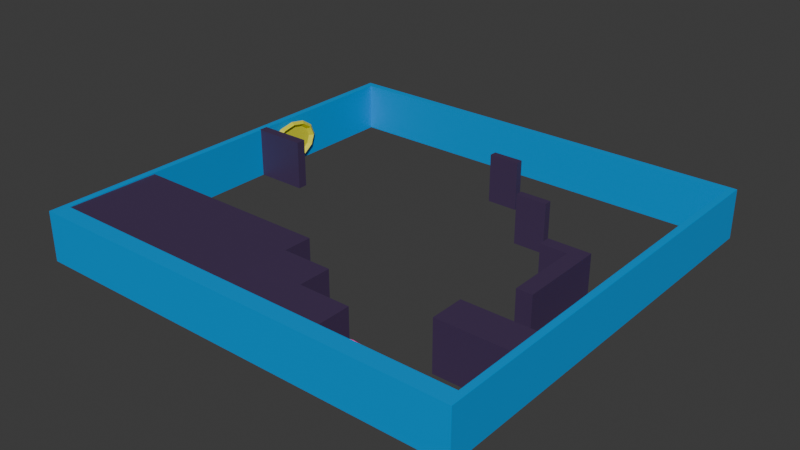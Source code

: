 # Source: SalaC_prototipo.blend  (saved by Blender 5.1.30; exported with 4.5.12 LTS)
import bpy
from mathutils import Matrix  # noqa: F401  (used for matrix-valued properties, if any)

bpy.ops.wm.read_factory_settings(use_empty=True)
scene = bpy.context.scene
scene.name = 'Scene'

# ---- collections
col_collection = bpy.data.collections.new('Collection'); scene.collection.children.link(col_collection)

# ---- materials (node trees are filled in below, after node groups)
mat_portal_rosa_001 = bpy.data.materials.new('portal rosa.001')
mat_material_011 = bpy.data.materials.new('Material.011')
mat_material_012 = bpy.data.materials.new('Material.012')
mat_material_013 = bpy.data.materials.new('Material.013')

# ---- material node trees
mat_portal_rosa_001.use_nodes = True; mat_portal_rosa_001.node_tree.nodes.clear()
_N = mat_portal_rosa_001.node_tree.nodes; _L = mat_portal_rosa_001.node_tree.links
n0 = _N.new('ShaderNodeBsdfPrincipled'); n0.name = 'Principled BSDF'; n0.location = (-200, 100)
n0.inputs[0].default_value = (0.8001, 0.766, 0.02729, 1.0)
n1 = _N.new('ShaderNodeOutputMaterial'); n1.name = 'Material Output'; n1.location = (200, 100)
_L.new(n0.outputs[0], n1.inputs[0])
n1.is_active_output = True
mat_material_011.use_nodes = True; mat_material_011.node_tree.nodes.clear()
_N = mat_material_011.node_tree.nodes; _L = mat_material_011.node_tree.links
n0 = _N.new('ShaderNodeBsdfPrincipled'); n0.name = 'Principled BSDF'; n0.location = (-200, 100)
n0.inputs[0].default_value = (0.8, 0.03899, 0.3685, 1.0)
n1 = _N.new('ShaderNodeOutputMaterial'); n1.name = 'Material Output'; n1.location = (200, 100)
_L.new(n0.outputs[0], n1.inputs[0])
n1.is_active_output = True
mat_material_012.use_nodes = True; mat_material_012.node_tree.nodes.clear()
_N = mat_material_012.node_tree.nodes; _L = mat_material_012.node_tree.links
n0 = _N.new('ShaderNodeBsdfPrincipled'); n0.name = 'Principled BSDF'; n0.location = (-200, 100)
n0.inputs[0].default_value = (0.06037, 0.03415, 0.09564, 1.0)
n1 = _N.new('ShaderNodeOutputMaterial'); n1.name = 'Material Output'; n1.location = (200, 100)
_L.new(n0.outputs[0], n1.inputs[0])
n1.is_active_output = True
mat_material_013.use_nodes = True; mat_material_013.node_tree.nodes.clear()
_N = mat_material_013.node_tree.nodes; _L = mat_material_013.node_tree.links
n0 = _N.new('ShaderNodeBsdfPrincipled'); n0.name = 'Principled BSDF'; n0.location = (-200, 100)
n0.inputs[0].default_value = (0.0, 0.3324, 0.8, 1.0)
n1 = _N.new('ShaderNodeOutputMaterial'); n1.name = 'Material Output'; n1.location = (200, 100)
_L.new(n0.outputs[0], n1.inputs[0])
n1.is_active_output = True

# ---- world
world_world = bpy.data.worlds.new('World'); scene.world = world_world
world_world.use_nodes = True; world_world.node_tree.nodes.clear()
_N = world_world.node_tree.nodes; _L = world_world.node_tree.links
n0 = _N.new('ShaderNodeOutputWorld'); n0.name = 'World Output'; n0.location = (200, 100)
n1 = _N.new('ShaderNodeBackground'); n1.name = 'Background'; n1.location = (-200, 100)
n1.inputs[0].default_value = (0.05088, 0.05088, 0.05088, 1.0)
_L.new(n1.outputs[0], n0.inputs[0])
n0.is_active_output = True
world_world.color = (0.05088, 0.05088, 0.05088)
world_world.sun_shadow_jitter_overblur = 0.0

# ---- meshes
me_circle_008 = bpy.data.meshes.new('Circle.008')
me_circle_008.from_pydata([(-0.6622, 0.01251, -4.383), (-0.6713, -3.193, -3.79), (-0.6961, -5.539, -2.172), (-0.7301, -6.398, 0.03949), (-0.764, -5.539, 2.251), (-0.7888, -3.193, 3.869), (-0.7979, 0.01251, 4.462), (-0.7888, 3.218, 3.869), (-0.764, 5.565, 2.251), (-0.7301, 6.423, 0.03949), (-0.6961, 5.565, -2.172), (-0.6713, 3.218, -3.79), (0.05664, -0.02802, -5.285), (0.04596, -3.797, -4.588), (0.01672, -6.557, -2.684), (-0.02316, -7.567, -0.08406), (-0.06308, -6.557, 2.516), (-0.09229, -3.797, 4.42), (-0.103, -0.02802, 5.116), (-0.09229, 3.741, 4.42), (-0.06308, 6.501, 2.516), (-0.02316, 7.511, -0.08406), (0.01672, 6.501, -2.684), (0.04596, 3.741, -4.588), (0.8142, 0.006161, -4.462), (0.805, -3.24, -3.862), (0.7798, -5.617, -2.223), (0.7454, -6.487, 0.01656), (0.7111, -5.617, 2.256), (0.6859, -3.24, 3.895), (0.6767, 0.006161, 4.495), (0.6859, 3.253, 3.895), (0.7111, 5.629, 2.256), (0.7454, 6.499, 0.01656), (0.7798, 5.629, -2.223), (0.805, 3.253, -3.862), (0.00769, 5.526, 0.02803), (-0.02151, 4.787, 1.931), (-0.04291, 2.768, 3.324), (-0.05072, 0.009335, 3.834), (-0.04291, -2.749, 3.324), (-0.02151, -4.769, 1.931), (0.00769, -5.508, 0.02803), (0.0369, -4.769, -1.875), (0.05829, -2.749, -3.268), (0.0661, 0.009335, -3.778), (0.05829, 2.768, -3.268), (0.0369, 4.787, -1.875)], [], [(4, 3, 15, 16), (11, 10, 22, 23), (1, 0, 12, 13), (8, 7, 19, 20), (5, 4, 16, 17), (0, 11, 23, 12), (2, 1, 13, 14), (9, 8, 20, 21), (6, 5, 17, 18), (3, 2, 14, 15), (10, 9, 21, 22), (7, 6, 18, 19), (22, 21, 33, 34), (19, 18, 30, 31), (16, 15, 27, 28), (23, 22, 34, 35), (13, 12, 24, 25), (20, 19, 31, 32), (17, 16, 28, 29), (12, 23, 35, 24), (14, 13, 25, 26), (21, 20, 32, 33), (18, 17, 29, 30), (15, 14, 26, 27), (37, 36, 33, 32), (38, 37, 32, 31), (39, 38, 31, 30), (40, 39, 30, 29), (41, 40, 29, 28), (42, 41, 28, 27), (43, 42, 27, 26), (44, 43, 26, 25), (45, 44, 25, 24), (46, 45, 24, 35), (47, 46, 35, 34), (36, 47, 34, 33), (9, 10, 47, 36), (10, 11, 46, 47), (11, 0, 45, 46), (0, 1, 44, 45), (1, 2, 43, 44), (2, 3, 42, 43), (3, 4, 41, 42), (4, 5, 40, 41), (5, 6, 39, 40), (6, 7, 38, 39), (7, 8, 37, 38), (8, 9, 36, 37), (47, 46, 45, 44, 43, 42, 41, 40, 39, 38, 37, 36)])
_uv = me_circle_008.uv_layers.new(name='UVMap')
_uv.uv.foreach_set('vector', [0.0, 0.0, 0.0, 0.0, 0.0, 0.0, 0.0, 0.0, 0.0, 0.0, 0.0, 0.0, 0.0, 0.0, 0.0, 0.0, 0.0, 0.0, 0.0, 0.0, 0.0, 0.0, 0.0, 0.0, 0.0, 0.0, 0.0, 0.0, 0.0, 0.0, 0.0, 0.0, 0.0, 0.0, 0.0, 0.0, 0.0, 0.0, 0.0, 0.0, 0.0, 0.0, 0.0, 0.0, 0.0, 0.0, 0.0, 0.0, 0.0, 0.0, 0.0, 0.0, 0.0, 0.0, 0.0, 0.0, 0.0, 0.0, 0.0, 0.0, 0.0, 0.0, 0.0, 0.0, 0.0, 0.0, 0.0, 0.0, 0.0, 0.0, 0.0, 0.0, 0.0, 0.0, 0.0, 0.0, 0.0, 0.0, 0.0, 0.0, 0.0, 0.0, 0.0, 0.0, 0.0, 0.0, 0.0, 0.0, 0.0, 0.0, 0.0, 0.0, 0.0, 0.0, 0.0, 0.0, 0.0, 0.0, 0.0, 0.0, 0.0, 0.0, 0.0, 0.0, 0.0, 0.0, 0.0, 0.0, 0.0, 0.0, 0.0, 0.0, 0.0, 0.0, 0.0, 0.0, 0.0, 0.0, 0.0, 0.0, 0.0, 0.0, 0.0, 0.0, 0.0, 0.0, 0.0, 0.0, 0.0, 0.0, 0.0, 0.0, 0.0, 0.0, 0.0, 0.0, 0.0, 0.0, 0.0, 0.0, 0.0, 0.0, 0.0, 0.0, 0.0, 0.0, 0.0, 0.0, 0.0, 0.0, 0.0, 0.0, 0.0, 0.0, 0.0, 0.0, 0.0, 0.0, 0.0, 0.0, 0.0, 0.0, 0.0, 0.0, 0.0, 0.0, 0.0, 0.0, 0.0, 0.0, 0.0, 0.0, 0.0, 0.0, 0.0, 0.0, 0.0, 0.0, 0.0, 0.0, 0.0, 0.0, 0.0, 0.0, 0.0, 0.0, 0.0, 0.0, 0.0, 0.0, 0.0, 0.0, 0.0, 0.0, 0.0, 0.0, 0.0, 0.0, 0.0, 0.0, 0.0, 0.0, 0.0, 0.0, 0.0, 0.0, 0.0, 0.0, 0.0, 0.0, 0.0, 0.0, 0.0, 0.0, 0.0, 0.0, 0.0, 0.0, 0.0, 0.0, 0.0, 0.0, 0.0, 0.0, 0.0, 0.0, 0.0, 0.0, 0.0, 0.0, 0.0, 0.0, 0.0, 0.0, 0.0, 0.0, 0.0, 0.0, 0.0, 0.0, 0.0, 0.0, 0.0, 0.0, 0.0, 0.0, 0.0, 0.0, 0.0, 0.0, 0.0, 0.0, 0.0, 0.0, 0.0, 0.0, 0.0, 0.0, 0.0, 0.0, 0.0, 0.0, 0.0, 0.0, 0.0, 0.0, 0.0, 0.0, 0.0, 0.0, 0.0, 0.0, 0.0, 0.0, 0.0, 0.0, 0.0, 0.0, 0.0, 0.0, 0.0, 0.0, 0.0, 0.0, 0.0, 0.0, 0.0, 0.0, 0.0, 0.0, 0.0, 0.0, 0.0, 0.0, 0.0, 0.0, 0.0, 0.0, 0.0, 0.0, 0.0, 0.0, 0.0, 0.0, 0.0, 0.0, 0.0, 0.0, 0.0, 0.0, 0.0, 0.0, 0.0, 0.0, 0.0, 0.0, 0.0, 0.0, 0.0, 0.0, 0.0, 0.0, 0.0, 0.0, 0.0, 0.0, 0.0, 0.0, 0.0, 0.0, 0.0, 0.0, 0.0, 0.0, 0.0, 0.0, 0.0, 0.0, 0.0, 0.0, 0.0, 0.0, 0.0, 0.0, 0.0, 0.0, 0.0, 0.0, 0.0, 0.0, 0.0, 0.0, 0.0, 0.0, 0.0, 0.0, 0.0, 0.0, 0.0, 0.0, 0.0, 0.0, 0.0, 0.0, 0.0, 0.0, 0.0, 0.0, 0.0, 0.0, 0.0, 0.0, 0.0, 0.0, 0.0, 0.0, 0.0, 0.0, 0.0, 0.0, 0.0, 0.0, 0.0, 0.0, 0.0, 0.0, 0.0, 0.0, 0.0, 0.0, 0.0, 0.0, 0.0, 0.0, 0.0, 0.0, 0.0, 0.0, 0.0, 0.0, 0.0, 0.0, 0.0, 0.0, 0.0, 0.0, 0.0, 0.0])
me_circle_008.materials.append(mat_portal_rosa_001)
me_circle_008.materials.append(mat_material_011)
me_circle_008.update()
me_circle_001 = bpy.data.meshes.new('Circle.001')
me_circle_001.from_pydata([(-0.01251, -0.7294, -4.372), (3.193, -0.7294, -3.78), (5.539, -0.7293, -2.161), (6.398, -0.7293, 0.05067), (5.539, -0.7293, 2.262), (3.193, -0.7294, 3.881), (-0.01251, -0.7294, 4.474), (-3.218, -0.7294, 3.881), (-5.565, -0.7294, 2.262), (-6.423, -0.7294, 0.05067), (-5.565, -0.7294, -2.161), (-3.218, -0.7294, -3.78), (0.02802, -0.0244, -5.285), (3.797, -0.0244, -4.588), (6.557, -0.0244, -2.684), (7.567, -0.0244, -0.08371), (6.557, -0.0244, 2.517), (3.797, -0.0244, 4.421), (0.02802, -0.0244, 5.117), (-3.741, -0.0244, 4.421), (-6.501, -0.0244, 2.517), (-7.511, -0.0244, -0.08371), (-6.501, -0.0244, -2.684), (-3.741, -0.0244, -4.588), (-0.006165, 0.7456, -4.474), (3.24, 0.7456, -3.874), (5.617, 0.7457, -2.235), (6.487, 0.7457, 0.005112), (5.617, 0.7457, 2.245), (3.24, 0.7456, 3.884), (-0.006165, 0.7456, 4.485), (-3.253, 0.7456, 3.884), (-5.629, 0.7456, 2.245), (-6.499, 0.7456, 0.005112), (-5.629, 0.7456, -2.235), (-3.253, 0.7456, -3.874), (-5.526, 0.008133, 0.02789), (-4.787, 0.008133, 1.931), (-2.768, 0.008133, 3.324), (-0.009338, 0.008133, 3.834), (2.749, 0.008133, 3.324), (4.769, 0.008163, 1.931), (5.508, 0.008163, 0.02789), (4.769, 0.008163, -1.875), (2.749, 0.008133, -3.268), (-0.009338, 0.008133, -3.778), (-2.768, 0.008133, -3.268), (-4.787, 0.008133, -1.875)], [], [(4, 3, 15, 16), (11, 10, 22, 23), (1, 0, 12, 13), (8, 7, 19, 20), (5, 4, 16, 17), (0, 11, 23, 12), (2, 1, 13, 14), (9, 8, 20, 21), (6, 5, 17, 18), (3, 2, 14, 15), (10, 9, 21, 22), (7, 6, 18, 19), (22, 21, 33, 34), (19, 18, 30, 31), (16, 15, 27, 28), (23, 22, 34, 35), (13, 12, 24, 25), (20, 19, 31, 32), (17, 16, 28, 29), (12, 23, 35, 24), (14, 13, 25, 26), (21, 20, 32, 33), (18, 17, 29, 30), (15, 14, 26, 27), (37, 36, 33, 32), (38, 37, 32, 31), (39, 38, 31, 30), (40, 39, 30, 29), (41, 40, 29, 28), (42, 41, 28, 27), (43, 42, 27, 26), (44, 43, 26, 25), (45, 44, 25, 24), (46, 45, 24, 35), (47, 46, 35, 34), (36, 47, 34, 33), (9, 10, 47, 36), (10, 11, 46, 47), (11, 0, 45, 46), (0, 1, 44, 45), (1, 2, 43, 44), (2, 3, 42, 43), (3, 4, 41, 42), (4, 5, 40, 41), (5, 6, 39, 40), (6, 7, 38, 39), (7, 8, 37, 38), (8, 9, 36, 37), (47, 46, 45, 44, 43, 42, 41, 40, 39, 38, 37, 36)])
_uv = me_circle_001.uv_layers.new(name='UVMap')
_uv.uv.foreach_set('vector', [0.0, 0.0, 0.0, 0.0, 0.0, 0.0, 0.0, 0.0, 0.0, 0.0, 0.0, 0.0, 0.0, 0.0, 0.0, 0.0, 0.0, 0.0, 0.0, 0.0, 0.0, 0.0, 0.0, 0.0, 0.0, 0.0, 0.0, 0.0, 0.0, 0.0, 0.0, 0.0, 0.0, 0.0, 0.0, 0.0, 0.0, 0.0, 0.0, 0.0, 0.0, 0.0, 0.0, 0.0, 0.0, 0.0, 0.0, 0.0, 0.0, 0.0, 0.0, 0.0, 0.0, 0.0, 0.0, 0.0, 0.0, 0.0, 0.0, 0.0, 0.0, 0.0, 0.0, 0.0, 0.0, 0.0, 0.0, 0.0, 0.0, 0.0, 0.0, 0.0, 0.0, 0.0, 0.0, 0.0, 0.0, 0.0, 0.0, 0.0, 0.0, 0.0, 0.0, 0.0, 0.0, 0.0, 0.0, 0.0, 0.0, 0.0, 0.0, 0.0, 0.0, 0.0, 0.0, 0.0, 0.0, 0.0, 0.0, 0.0, 0.0, 0.0, 0.0, 0.0, 0.0, 0.0, 0.0, 0.0, 0.0, 0.0, 0.0, 0.0, 0.0, 0.0, 0.0, 0.0, 0.0, 0.0, 0.0, 0.0, 0.0, 0.0, 0.0, 0.0, 0.0, 0.0, 0.0, 0.0, 0.0, 0.0, 0.0, 0.0, 0.0, 0.0, 0.0, 0.0, 0.0, 0.0, 0.0, 0.0, 0.0, 0.0, 0.0, 0.0, 0.0, 0.0, 0.0, 0.0, 0.0, 0.0, 0.0, 0.0, 0.0, 0.0, 0.0, 0.0, 0.0, 0.0, 0.0, 0.0, 0.0, 0.0, 0.0, 0.0, 0.0, 0.0, 0.0, 0.0, 0.0, 0.0, 0.0, 0.0, 0.0, 0.0, 0.0, 0.0, 0.0, 0.0, 0.0, 0.0, 0.0, 0.0, 0.0, 0.0, 0.0, 0.0, 0.0, 0.0, 0.0, 0.0, 0.0, 0.0, 0.0, 0.0, 0.0, 0.0, 0.0, 0.0, 0.0, 0.0, 0.0, 0.0, 0.0, 0.0, 0.0, 0.0, 0.0, 0.0, 0.0, 0.0, 0.0, 0.0, 0.0, 0.0, 0.0, 0.0, 0.0, 0.0, 0.0, 0.0, 0.0, 0.0, 0.0, 0.0, 0.0, 0.0, 0.0, 0.0, 0.0, 0.0, 0.0, 0.0, 0.0, 0.0, 0.0, 0.0, 0.0, 0.0, 0.0, 0.0, 0.0, 0.0, 0.0, 0.0, 0.0, 0.0, 0.0, 0.0, 0.0, 0.0, 0.0, 0.0, 0.0, 0.0, 0.0, 0.0, 0.0, 0.0, 0.0, 0.0, 0.0, 0.0, 0.0, 0.0, 0.0, 0.0, 0.0, 0.0, 0.0, 0.0, 0.0, 0.0, 0.0, 0.0, 0.0, 0.0, 0.0, 0.0, 0.0, 0.0, 0.0, 0.0, 0.0, 0.0, 0.0, 0.0, 0.0, 0.0, 0.0, 0.0, 0.0, 0.0, 0.0, 0.0, 0.0, 0.0, 0.0, 0.0, 0.0, 0.0, 0.0, 0.0, 0.0, 0.0, 0.0, 0.0, 0.0, 0.0, 0.0, 0.0, 0.0, 0.0, 0.0, 0.0, 0.0, 0.0, 0.0, 0.0, 0.0, 0.0, 0.0, 0.0, 0.0, 0.0, 0.0, 0.0, 0.0, 0.0, 0.0, 0.0, 0.0, 0.0, 0.0, 0.0, 0.0, 0.0, 0.0, 0.0, 0.0, 0.0, 0.0, 0.0, 0.0, 0.0, 0.0, 0.0, 0.0, 0.0, 0.0, 0.0, 0.0, 0.0, 0.0, 0.0, 0.0, 0.0, 0.0, 0.0, 0.0, 0.0, 0.0, 0.0, 0.0, 0.0, 0.0, 0.0, 0.0, 0.0, 0.0, 0.0, 0.0, 0.0, 0.0, 0.0, 0.0, 0.0, 0.0, 0.0, 0.0, 0.0, 0.0, 0.0, 0.0, 0.0, 0.0, 0.0, 0.0, 0.0, 0.0, 0.0, 0.0, 0.0, 0.0, 0.0, 0.0, 0.0, 0.0, 0.0, 0.0, 0.0, 0.0, 0.0, 0.0, 0.0, 0.0, 0.0, 0.0, 0.0])
me_circle_001.materials.append(mat_material_011)
me_circle_001.materials.append(None)
me_circle_001.update()
me_cube_035 = bpy.data.meshes.new('Cube.035')
me_cube_035.from_pydata([(-8.135, 3.861, 5.767), (8.135, 3.861, 5.767), (-8.135, 3.861, -5.767), (8.135, 3.861, -5.767), (-8.135, -3.861, 5.767), (8.135, -3.861, 5.767), (-8.135, -3.861, -5.767), (8.135, -3.861, -5.767)], [], [(0, 1, 3, 2), (2, 3, 7, 6), (6, 7, 5, 4), (4, 5, 1, 0), (2, 6, 4, 0), (7, 3, 1, 5)])
_uv = me_cube_035.uv_layers.new(name='UVMap')
_uv.uv.foreach_set('vector', [0.375, 0.0, 0.625, 0.0, 0.625, 0.25, 0.375, 0.25, 0.375, 0.25, 0.625, 0.25, 0.625, 0.5, 0.375, 0.5, 0.375, 0.5, 0.625, 0.5, 0.625, 0.75, 0.375, 0.75, 0.375, 0.75, 0.625, 0.75, 0.625, 1.0, 0.375, 1.0, 0.125, 0.5, 0.375, 0.5, 0.375, 0.75, 0.125, 0.75, 0.625, 0.5, 0.875, 0.5, 0.875, 0.75, 0.625, 0.75])
me_cube_035.materials.append(mat_material_012)
me_cube_035.update()
me_cube_037 = bpy.data.meshes.new('Cube.037')
me_cube_037.from_pydata([(0.1892, 3.143, 5.767), (-5.87, 3.173, 5.767), (0.1892, 3.143, -5.767), (-5.87, 3.173, -5.767), (0.1892, 5.971, 5.767), (-5.87, 5.973, 5.767), (0.1892, 5.971, -5.767), (-5.87, 5.973, -5.767), (3.724, 5.969, 5.767), (3.724, -13.67, 5.767), (3.724, 5.969, -5.767), (3.724, -13.67, -5.767), (0.1892, -13.67, 5.767), (0.1892, -13.67, -5.767), (3.724, 3.112, 5.767), (3.724, 3.112, -5.767)], [], [(0, 1, 3, 2), (2, 3, 7, 6), (6, 7, 5, 4), (4, 5, 1, 0), (2, 6, 4, 0), (7, 3, 1, 5), (14, 9, 11, 15), (15, 11, 13, 2), (2, 13, 12, 0), (0, 12, 9, 14), (10, 6, 4, 8), (13, 11, 9, 12), (4, 0, 14, 8), (10, 15, 2, 6), (8, 14, 15, 10)])
_uv = me_cube_037.uv_layers.new(name='UVMap')
_uv.uv.foreach_set('vector', [0.375, 0.0, 0.625, 0.0, 0.625, 0.25, 0.375, 0.25, 0.375, 0.25, 0.625, 0.25, 0.625, 0.5, 0.375, 0.5, 0.375, 0.5, 0.625, 0.5, 0.625, 0.75, 0.375, 0.75, 0.375, 0.75, 0.625, 0.75, 0.625, 1.0, 0.375, 1.0, 0.125, 0.5, 0.375, 0.5, 0.375, 0.75, 0.125, 0.75, 0.625, 0.5, 0.875, 0.5, 0.875, 0.75, 0.625, 0.75, 0.4, 0.0, 0.625, 0.0, 0.625, 0.25, 0.4, 0.25, 0.4, 0.25, 0.625, 0.25, 0.625, 0.5, 0.4, 0.5, 0.4, 0.5, 0.625, 0.5, 0.625, 0.75, 0.4, 0.75, 0.4, 0.75, 0.625, 0.75, 0.625, 1.0, 0.4, 1.0, 0.125, 0.5, 0.375, 0.5, 0.375, 0.75, 0.125, 0.75, 0.625, 0.5, 0.875, 0.5, 0.875, 0.75, 0.625, 0.75, 0.375, 0.75, 0.4, 0.75, 0.4, 1.0, 0.375, 1.0, 0.375, 0.25, 0.4, 0.25, 0.4, 0.5, 0.375, 0.5, 0.375, 0.0, 0.4, 0.0, 0.4, 0.25, 0.375, 0.25])
me_cube_037.materials.append(mat_material_012)
me_cube_037.update()
me_cube_036 = bpy.data.meshes.new('Cube.036')
me_cube_036.from_pydata([(-23.38, 10.96, 5.331), (23.38, 10.96, 5.331), (-23.38, 10.96, -5.415), (23.38, 10.96, -5.415), (-23.38, -10.96, 5.465), (23.38, -10.96, 5.533), (-23.38, -10.96, -5.415), (23.38, -10.96, -5.415)], [], [(0, 1, 3, 2), (2, 3, 7, 6), (6, 7, 5, 4), (4, 5, 1, 0), (2, 6, 4, 0), (7, 3, 1, 5)])
_uv = me_cube_036.uv_layers.new(name='UVMap')
_uv.uv.foreach_set('vector', [0.375, 0.0, 0.625, 0.0, 0.625, 0.25, 0.375, 0.25, 0.375, 0.25, 0.625, 0.25, 0.625, 0.5, 0.375, 0.5, 0.375, 0.5, 0.625, 0.5, 0.625, 0.75, 0.375, 0.75, 0.375, 0.75, 0.625, 0.75, 0.625, 1.0, 0.375, 1.0, 0.125, 0.5, 0.375, 0.5, 0.375, 0.75, 0.125, 0.75, 0.625, 0.5, 0.875, 0.5, 0.875, 0.75, 0.625, 0.75])
me_cube_036.materials.append(mat_material_012)
me_cube_036.update()
me_cube_034 = bpy.data.meshes.new('Cube.034')
me_cube_034.from_pydata([(-2.027, -33.39, 5.63), (9.471, -33.39, 5.63), (-2.027, -33.39, -5.905), (9.471, -33.39, -5.905), (-2.027, -41.11, 5.563), (9.471, -41.11, 5.596), (-2.027, -41.11, -5.905), (9.471, -41.11, -5.905), (25.07, 23.86, 5.63), (25.07, 22.14, 5.63), (25.07, 23.86, -5.905), (25.07, 22.14, -5.905), (17.86, 23.86, 5.63), (17.86, 22.14, 5.63), (17.86, 23.86, -5.905), (17.86, 22.14, -5.905), (8.904, 37.18, 5.63), (8.904, 35.48, 5.63), (8.904, 37.18, -5.905), (8.904, 35.48, -5.905), (1.699, 37.18, 5.63), (1.699, 35.48, 5.63), (1.699, 37.18, -5.905), (1.699, 35.48, -5.905), (-36.4, 14.82, 5.63), (-36.4, 12.59, 5.63), (-36.4, 14.82, -5.905), (-36.4, 12.59, -5.905), (-48.89, 14.82, 5.63), (-48.89, 12.59, 5.63), (-48.89, 14.82, -5.905), (-48.89, 12.59, -5.905), (21.09, -33.39, 5.63), (21.09, -33.39, -5.905), (21.09, -41.11, 5.596), (21.09, -41.11, -5.905), (-2.027, -25.96, 5.63), (9.471, -25.96, 5.63), (-2.027, -25.96, -5.905), (9.471, -25.96, -5.905), (-2.027, -33.39, 5.63)], [], [(1, 3, 39, 37), (2, 3, 7, 6), (6, 7, 5, 4), (4, 5, 1, 0), (2, 6, 4, 0), (7, 3, 33, 35), (8, 9, 11, 10), (10, 11, 15, 14), (14, 15, 13, 12), (12, 13, 9, 8), (10, 14, 12, 8), (15, 11, 9, 13), (22, 23, 21, 20), (23, 19, 17, 21), (20, 21, 17, 16), (16, 17, 19, 18), (18, 19, 23, 22), (18, 22, 20, 16), (24, 25, 27, 26), (26, 27, 31, 30), (30, 31, 29, 28), (28, 29, 25, 24), (26, 30, 28, 24), (31, 27, 25, 29), (35, 33, 32, 34), (5, 7, 35, 34), (3, 1, 32, 33), (1, 5, 34, 32), (36, 37, 39, 38), (2, 0, 36, 38), (3, 2, 38, 39), (0, 1, 37, 36)])
_uv = me_cube_034.uv_layers.new(name='UVMap')
_uv.uv.foreach_set('vector', [0.625, 0.0, 0.625, 0.25, 0.625, 0.25, 0.625, 0.0, 0.375, 0.25, 0.625, 0.25, 0.625, 0.5, 0.375, 0.5, 0.375, 0.5, 0.625, 0.5, 0.625, 0.75, 0.375, 0.75, 0.375, 0.75, 0.625, 0.75, 0.625, 1.0, 0.375, 1.0, 0.125, 0.5, 0.375, 0.5, 0.375, 0.75, 0.125, 0.75, 0.625, 0.5, 0.625, 0.25, 0.625, 0.25, 0.625, 0.5, 0.375, 0.0, 0.625, 0.0, 0.625, 0.25, 0.375, 0.25, 0.375, 0.25, 0.625, 0.25, 0.625, 0.5, 0.375, 0.5, 0.375, 0.5, 0.625, 0.5, 0.625, 0.75, 0.375, 0.75, 0.375, 0.75, 0.625, 0.75, 0.625, 1.0, 0.375, 1.0, 0.125, 0.5, 0.375, 0.5, 0.375, 0.75, 0.125, 0.75, 0.625, 0.5, 0.875, 0.5, 0.875, 0.75, 0.625, 0.75, 0.375, 0.5, 0.625, 0.5, 0.625, 0.75, 0.375, 0.75, 0.625, 0.5, 0.875, 0.5, 0.875, 0.75, 0.625, 0.75, 0.375, 0.75, 0.625, 0.75, 0.625, 1.0, 0.375, 1.0, 0.375, 0.0, 0.625, 0.0, 0.625, 0.25, 0.375, 0.25, 0.375, 0.25, 0.625, 0.25, 0.625, 0.5, 0.375, 0.5, 0.125, 0.5, 0.375, 0.5, 0.375, 0.75, 0.125, 0.75, 0.375, 0.0, 0.625, 0.0, 0.625, 0.25, 0.375, 0.25, 0.375, 0.25, 0.625, 0.25, 0.625, 0.5, 0.375, 0.5, 0.375, 0.5, 0.625, 0.5, 0.625, 0.75, 0.375, 0.75, 0.375, 0.75, 0.625, 0.75, 0.625, 1.0, 0.375, 1.0, 0.125, 0.5, 0.375, 0.5, 0.375, 0.75, 0.125, 0.75, 0.625, 0.5, 0.875, 0.5, 0.875, 0.75, 0.625, 0.75, 0.625, 0.5, 0.875, 0.5, 0.875, 0.75, 0.625, 0.75, 0.625, 0.75, 0.625, 0.5, 0.625, 0.5, 0.625, 0.75, 0.625, 0.25, 0.625, 0.0, 0.625, 0.0, 0.625, 0.25, 0.625, 1.0, 0.625, 0.75, 0.625, 0.75, 0.625, 1.0, 0.375, 0.0, 0.625, 0.0, 0.625, 0.25, 0.375, 0.25, 0.125, 0.5, 0.125, 0.75, 0.125, 0.75, 0.125, 0.5, 0.625, 0.25, 0.375, 0.25, 0.375, 0.25, 0.625, 0.25, 0.375, 1.0, 0.625, 1.0, 0.625, 1.0, 0.375, 1.0])
me_cube_034.materials.append(mat_material_012)
me_cube_034.update()
me_cube_033 = bpy.data.meshes.new('Cube.033')
me_cube_033.from_pydata([(51.23, 47.21, 5.593), (51.23, 45.49, 5.593), (51.23, 47.21, -5.942), (51.23, 45.49, -5.942), (-50.96, 47.21, 5.593), (-50.96, 45.49, 5.593), (-50.96, 47.21, -5.942), (-50.96, 45.49, -5.942), (49.58, 47.21, -5.942), (49.58, 45.49, -5.942), (49.58, 47.21, 5.593), (49.58, 45.49, 5.593), (-49.36, 45.49, -5.942), (-49.36, 47.21, 5.593), (-49.36, 47.21, -5.942), (-49.36, 45.49, 5.593), (51.23, -51.2, 5.593), (51.23, -51.2, -5.942), (-49.36, -51.2, -5.942), (-50.96, -51.2, -5.942), (-50.96, -51.2, 5.593), (49.58, -51.2, 5.593), (49.58, -51.2, -5.942), (-49.36, -51.2, 5.593), (-50.96, -47.4, 5.593), (-49.36, -47.4, 5.593), (-50.96, -47.4, -5.942), (-49.36, -47.4, -5.942), (51.23, -47.4, -5.942), (49.58, -47.4, -5.942), (51.23, -47.4, 5.593), (49.58, -47.4, 5.593), (-3.892, 47.21, 5.593)], [], [(0, 1, 3, 2), (14, 12, 7, 6), (6, 7, 5, 4), (10, 11, 1, 0), (14, 6, 4, 13), (24, 26, 19, 20), (2, 8, 10, 0), (12, 9, 11, 15), (2, 3, 9, 8), (4, 5, 15, 13), (25, 24, 20, 23), (13, 15, 11, 10, 32), (8, 14, 13, 32, 10), (22, 17, 16, 21), (19, 18, 23, 20), (29, 28, 17, 22), (28, 30, 16, 17), (30, 31, 21, 16), (31, 21, 22, 29), (26, 27, 18, 19), (27, 25, 23, 18), (31, 29, 27, 25), (12, 15, 25, 27), (7, 12, 27, 26), (11, 9, 29, 31), (1, 11, 31, 30), (3, 1, 30, 28), (9, 3, 28, 29), (8, 9, 12, 14), (21, 31, 25, 23), (18, 27, 29, 22), (22, 21, 23, 18), (15, 5, 24, 25), (32, 13, 4, 0, 10), (7, 26, 24, 5)])
_uv = me_cube_033.uv_layers.new(name='UVMap')
_uv.uv.foreach_set('vector', [0.375, 0.0, 0.625, 0.0, 0.625, 0.25, 0.375, 0.25, 0.375, 0.4935, 0.625, 0.4935, 0.625, 0.5, 0.375, 0.5, 0.375, 0.5, 0.625, 0.5, 0.625, 0.75, 0.375, 0.75, 0.375, 0.9933, 0.625, 0.9933, 0.625, 1.0, 0.375, 1.0, 0.3685, 0.5, 0.375, 0.5, 0.375, 0.75, 0.3685, 0.75, 0.625, 0.75, 0.625, 0.5, 0.625, 0.5, 0.625, 0.75, 0.125, 0.5, 0.1317, 0.5, 0.1317, 0.75, 0.125, 0.75, 0.6315, 0.5, 0.8683, 0.5, 0.8683, 0.75, 0.6315, 0.75, 0.375, 0.25, 0.625, 0.25, 0.625, 0.2567, 0.375, 0.2567, 0.375, 0.75, 0.625, 0.75, 0.625, 0.7565, 0.375, 0.7565, 0.625, 0.7565, 0.625, 0.75, 0.625, 0.75, 0.625, 0.7565, 0.375, 0.7565, 0.625, 0.7565, 0.625, 0.9933, 0.375, 0.9933, 0.375, 0.8275, 0.1317, 0.5, 0.3685, 0.5, 0.3685, 0.75, 0.2975, 0.75, 0.1317, 0.75, 0.8683, 0.5, 0.875, 0.5, 0.875, 0.75, 0.8683, 0.75, 0.625, 0.5, 0.6315, 0.5, 0.6315, 0.75, 0.625, 0.75, 0.625, 0.2567, 0.625, 0.25, 0.625, 0.25, 0.625, 0.2567, 0.625, 0.25, 0.625, 0.0, 0.625, 0.0, 0.625, 0.25, 0.625, 1.0, 0.625, 0.9933, 0.625, 0.9933, 0.625, 1.0, 0.8683, 0.75, 0.8683, 0.75, 0.8683, 0.5, 0.8683, 0.5, 0.625, 0.5, 0.625, 0.4935, 0.625, 0.4935, 0.625, 0.5, 0.6315, 0.5, 0.6315, 0.75, 0.6315, 0.75, 0.6315, 0.5, 0.0, 0.0, 0.0, 0.0, 0.0, 0.0, 0.0, 0.0, 0.6315, 0.5, 0.6315, 0.75, 0.6315, 0.75, 0.6315, 0.5, 0.625, 0.5, 0.625, 0.4935, 0.625, 0.4935, 0.625, 0.5, 0.8683, 0.75, 0.8683, 0.5, 0.8683, 0.5, 0.8683, 0.75, 0.625, 1.0, 0.625, 0.9933, 0.625, 0.9933, 0.625, 1.0, 0.625, 0.25, 0.625, 0.0, 0.625, 0.0, 0.625, 0.25, 0.625, 0.2567, 0.625, 0.25, 0.625, 0.25, 0.625, 0.2567, 0.375, 0.2567, 0.625, 0.2567, 0.625, 0.4935, 0.375, 0.4935, 0.625, 0.9933, 0.625, 0.9933, 0.625, 0.7565, 0.625, 0.7565, 0.625, 0.4935, 0.625, 0.4935, 0.625, 0.2567, 0.625, 0.2567, 0.0, 0.0, 0.0, 0.0, 0.0, 0.0, 0.0, 0.0, 0.625, 0.7565, 0.625, 0.75, 0.625, 0.75, 0.625, 0.7565, 0.0, 0.0, 0.0, 0.0, 0.0, 0.0, 0.0, 0.0, 0.0, 0.0, 0.625, 0.5, 0.625, 0.5, 0.625, 0.75, 0.625, 0.75])
me_cube_033.materials.append(mat_material_013)
me_cube_033.update()

# ---- objects
ob_portalyellow_001 = bpy.data.objects.new('portalYellow.001', me_circle_008)
ob_portalrosa_001 = bpy.data.objects.new('portalRosa.001', me_circle_001)
ob_plataforma_015_col = bpy.data.objects.new('plataforma.015-col', me_cube_035)
ob_plataforma_014_col = bpy.data.objects.new('plataforma.014-col', me_cube_037)
ob_plataforma_013_col = bpy.data.objects.new('plataforma.013-col', me_cube_036)
ob_plataforma_012_col = bpy.data.objects.new('plataforma.012-col', me_cube_034)
ob_meshc_col = bpy.data.objects.new('MeshC-col', me_cube_033)

# ---- transforms, parenting, visibility, modifiers, constraints
ob_portalyellow_001.location = (-66.67, 23.87, -13.17)
ob_portalyellow_001.scale = (1.359, 1.359, 1.359)
ob_portalrosa_001.location = (37.06, -61.4, -12.48)
ob_portalrosa_001.scale = (1.359, 1.359, 1.359)
ob_plataforma_015_col.location = (56.47, -38.11, -12.75)
ob_plataforma_015_col.scale = (1.359, 1.359, 1.359)
ob_plataforma_014_col.location = (52.35, -1.648, -12.75)
ob_plataforma_014_col.scale = (1.359, 1.359, 1.359)
ob_plataforma_013_col.location = (-35.82, -47.76, -12.52)
ob_plataforma_013_col.scale = (1.359, 1.359, 1.359)
ob_plataforma_012_col.location = (-1.369, -6.817, -12.56)
ob_plataforma_012_col.scale = (1.359, 1.359, 1.359)
ob_meshc_col.location = (-0.1871, 2.024, -12.51)
ob_meshc_col.scale = (1.359, 1.359, 1.359)

# ---- collection membership
col_collection.objects.link(ob_portalyellow_001)
col_collection.objects.link(ob_portalrosa_001)
col_collection.objects.link(ob_plataforma_015_col)
col_collection.objects.link(ob_plataforma_014_col)
col_collection.objects.link(ob_plataforma_013_col)
col_collection.objects.link(ob_plataforma_012_col)
col_collection.objects.link(ob_meshc_col)

# ---- scene / render settings (as saved in the file)
scene.frame_start = 1; scene.frame_end = 250; scene.frame_set(1)
scene.render.engine = 'BLENDER_EEVEE_NEXT'
scene.render.bake_bias = 0.0
scene.render.bake_samples = 0
scene.cycles.sampling_pattern = 'TABULATED_SOBOL'
scene.eevee.use_volume_custom_range = False
bpy.context.view_layer.update()

# ---- added for rendering (the .blend has no active camera and no usable light): camera, sun
cam_auto = bpy.data.cameras.new('AutoCamera')
cam_auto.lens = 50.0
cam_auto.sensor_width = 36.0
cam_auto.clip_end = 3141.94
ob_auto_camera = bpy.data.objects.new('AutoCamera', cam_auto)
scene.collection.objects.link(ob_auto_camera)
ob_auto_camera.location = (179.025, -215.526, 130.474)
ob_auto_camera.rotation_euler = (1.09748, -7.21219e-08, 0.694738)
scene.camera = ob_auto_camera
light_auto_sun = bpy.data.lights.new('AutoSun', 'SUN')
light_auto_sun.energy = 3.0
light_auto_sun.angle = 0.0523599
ob_auto_sun = bpy.data.objects.new('AutoSun', light_auto_sun)
scene.collection.objects.link(ob_auto_sun)
ob_auto_sun.rotation_euler = (0.872665, 0.174533, 0.523599)
bpy.context.view_layer.update()
